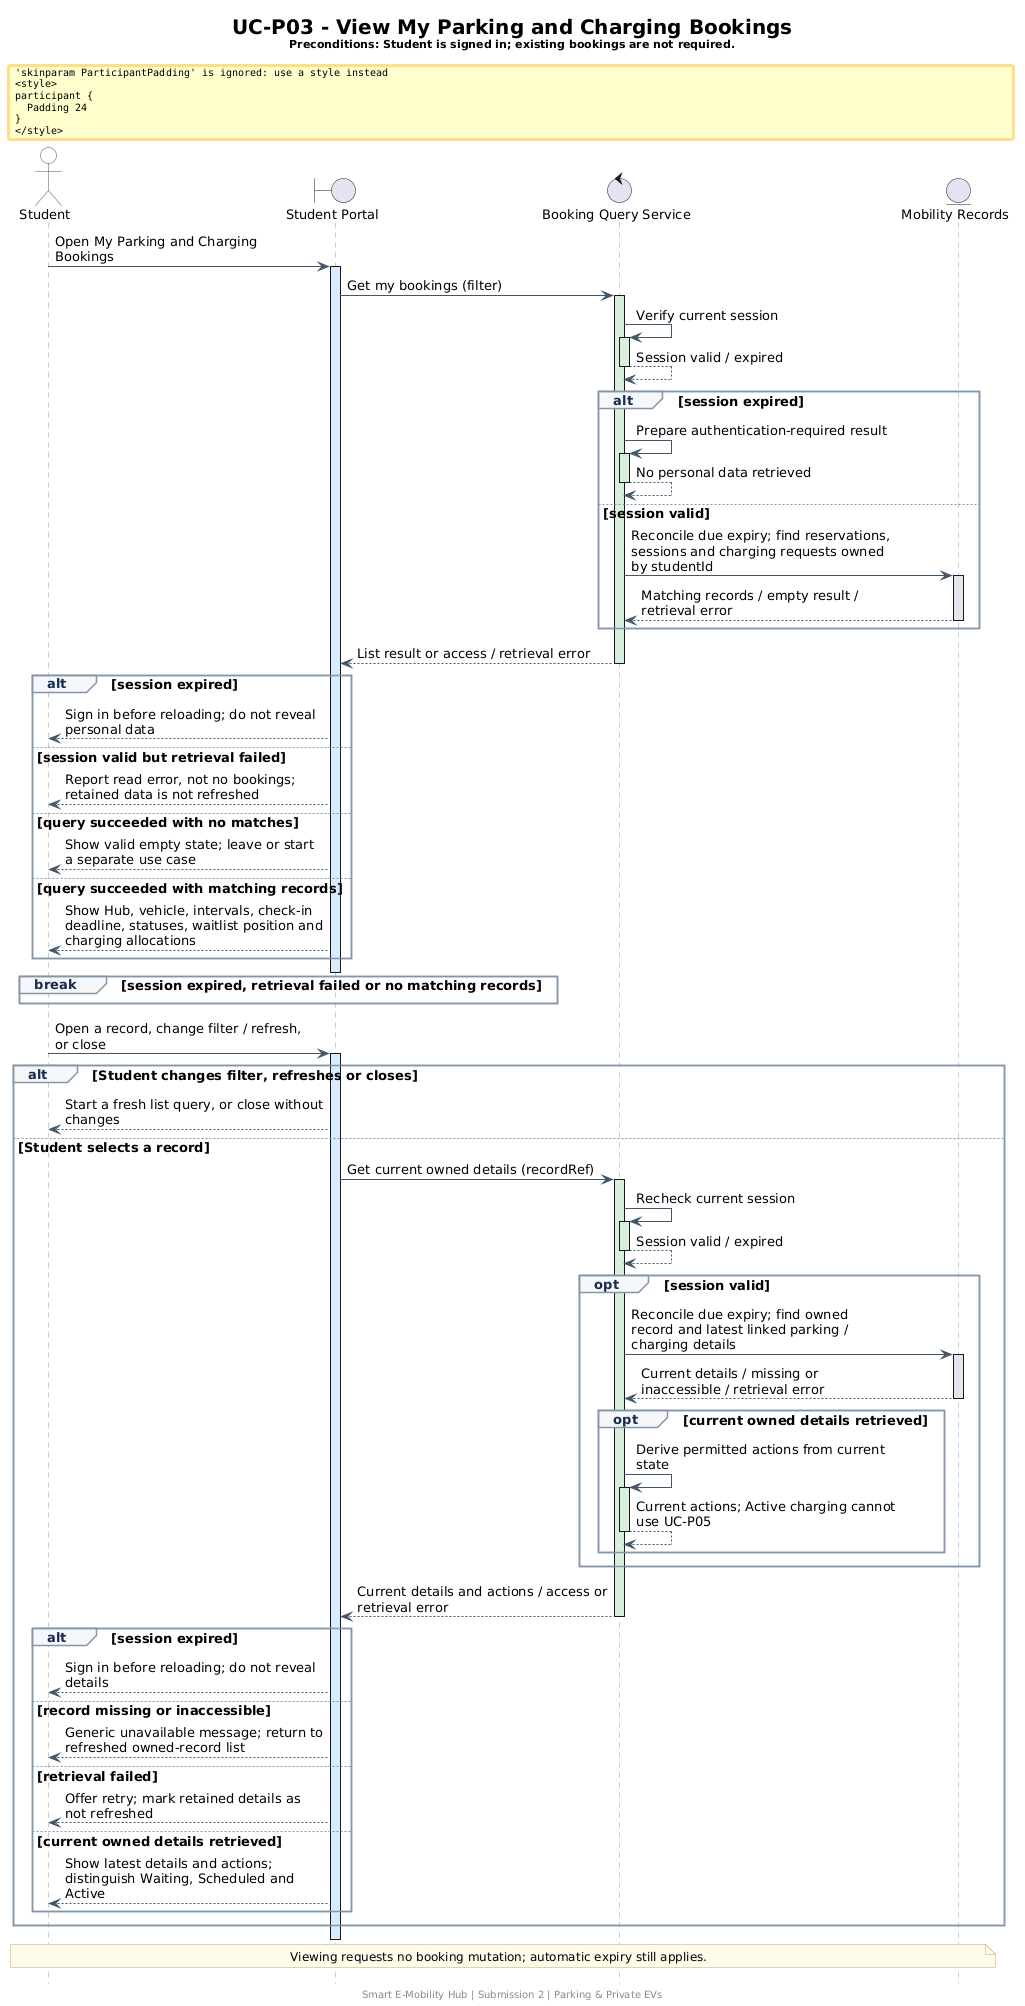

The diagram above was rendered by PlantUML. Its source (embedded in the PNG):
@startuml
skinparam backgroundColor #FFFFFF
skinparam shadowing false
skinparam linetype ortho
skinparam defaultFontName SansSerif
skinparam defaultFontSize 13
skinparam titleFontSize 20
skinparam maxMessageSize 260
skinparam ParticipantPadding 24
skinparam BoxPadding 12
skinparam sequence {
  ArrowColor #42566B
  LifeLineBorderColor #8295A8
  LifeLineBackgroundColor #D8EAFE
  ActivationBorderColor #42566B
  ParticipantBorderColor #42566B
  ParticipantBackgroundColor #E8F1FA
  ParticipantFontColor #172B4D
  ActorBorderColor #42566B
  ActorBackgroundColor #FFFFFF
  GroupBorderColor #8295A8
  GroupBackgroundColor #F4F7FA
  GroupHeaderFontColor #172B4D
  DividerBackgroundColor #E8F1FA
  DividerBorderColor #8295A8
}
skinparam note {
  BackgroundColor #FFFBEB
  BorderColor #BBA86A
  FontSize 12
}
hide footbox
title
UC-P03 - View My Parking and Charging Bookings
<size:11>Preconditions: Student is signed in; existing bookings are not required.</size>
end title
actor Student as ST
boundary "Student Portal" as UI
control "Booking Query Service" as SVC
entity "Mobility Records" as DATA

ST -> UI: Open My Parking and Charging Bookings
activate UI #D8EAFE
UI -> SVC: Get my bookings (filter)
activate SVC #D8EEDC
SVC -> SVC: Verify current session
activate SVC #D8EEDC
SVC --> SVC: Session valid / expired
deactivate SVC
alt session expired
SVC -> SVC: Prepare authentication-required result
activate SVC #D8EEDC
SVC --> SVC: No personal data retrieved
deactivate SVC
else session valid
SVC -> DATA: Reconcile due expiry; find reservations, sessions and charging requests owned by studentId
activate DATA #E2E7ED
DATA --> SVC: Matching records / empty result / retrieval error
deactivate DATA
end
SVC --> UI: List result or access / retrieval error
deactivate SVC
alt session expired
UI --> ST: Sign in before reloading; do not reveal personal data
else session valid but retrieval failed
UI --> ST: Report read error, not no bookings; retained data is not refreshed
else query succeeded with no matches
UI --> ST: Show valid empty state; leave or start a separate use case
else query succeeded with matching records
UI --> ST: Show Hub, vehicle, intervals, check-in deadline, statuses, waitlist position and charging allocations
end
deactivate UI
break session expired, retrieval failed or no matching records

end
ST -> UI: Open a record, change filter / refresh, or close
activate UI #D8EAFE
alt Student changes filter, refreshes or closes
UI --> ST: Start a fresh list query, or close without changes
else Student selects a record
UI -> SVC: Get current owned details (recordRef)
activate SVC #D8EEDC
SVC -> SVC: Recheck current session
activate SVC #D8EEDC
SVC --> SVC: Session valid / expired
deactivate SVC
opt session valid
SVC -> DATA: Reconcile due expiry; find owned record and latest linked parking / charging details
activate DATA #E2E7ED
DATA --> SVC: Current details / missing or inaccessible / retrieval error
deactivate DATA
opt current owned details retrieved
SVC -> SVC: Derive permitted actions from current state
activate SVC #D8EEDC
SVC --> SVC: Current actions; Active charging cannot use UC-P05
deactivate SVC
end
end
SVC --> UI: Current details and actions / access or retrieval error
deactivate SVC
alt session expired
UI --> ST: Sign in before reloading; do not reveal details
else record missing or inaccessible
UI --> ST: Generic unavailable message; return to refreshed owned-record list
else retrieval failed
UI --> ST: Offer retry; mark retained details as not refreshed
else current owned details retrieved
UI --> ST: Show latest details and actions; distinguish Waiting, Scheduled and Active
end
end
deactivate UI
note over ST,DATA
  Viewing requests no booking mutation; automatic expiry still applies.
end note

footer Smart E-Mobility Hub | Submission 2 | Parking & Private EVs
@enduml